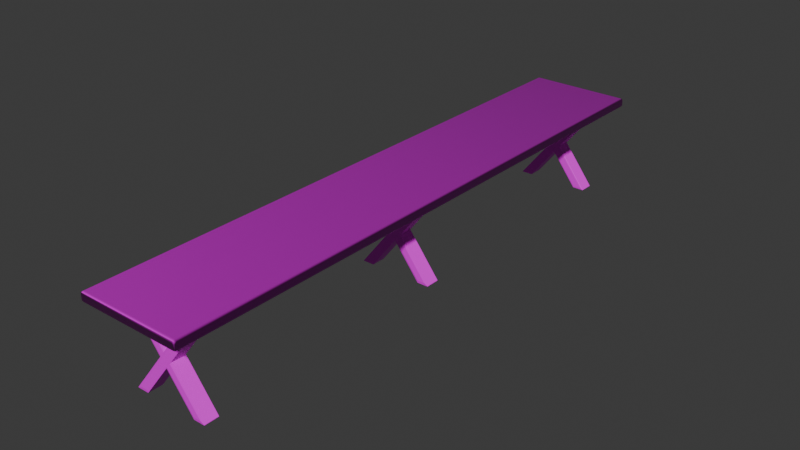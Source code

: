 # Source: Table1.blend  (saved by Blender 4.2.66; exported with 4.5.12 LTS)
import bpy
from mathutils import Matrix  # noqa: F401  (used for matrix-valued properties, if any)

bpy.ops.wm.read_factory_settings(use_empty=True)
scene = bpy.context.scene
scene.name = 'Scene'

# ---- collections
col_table = bpy.data.collections.new('Table'); scene.collection.children.link(col_table)

# ---- images (referenced by path relative to the original .blend; pixels are not part of the script)
import os
ASSET_DIR = os.environ.get("B2B_ASSET_DIR", "")  # directory of the original .blend (textures are referenced by path, not embedded)
HERE = os.path.dirname(os.path.abspath(__file__))  # packed textures are extracted next to this script under _unpacked/

def load_image(name, relpath, width, height, colorspace="sRGB"):
    """Load a texture the original file referenced (path relative to the .blend, or extracted next to this script)."""
    p = next((c for c in (os.path.join(HERE, relpath), os.path.join(ASSET_DIR, relpath)) if relpath and os.path.exists(c)), "")
    if p:
        img = bpy.data.images.load(p, check_existing=True)
        img.name = name
    else:  # same state as the original file: an image datablock whose file is absent (Cycles renders it pink)
        img = bpy.data.images.new(name, width, height)
        img.source = "FILE"
        img.filepath = "//" + (relpath or name)
    img.colorspace_settings.name = colorspace
    return img
img_wood_planks_diff_4k_jpg = load_image('wood_planks_diff_4k.jpg', 'wood_planks_diff_4k.jpg', 1024, 1024, 'sRGB')
img_wood_planks_nor_gl_4k_exr = load_image('wood_planks_nor_gl_4k.exr', 'wood_planks_nor_gl_4k.exr', 1024, 1024, 'Linear Rec.709')
img_plywood_diff_4k_jpg = load_image('plywood_diff_4k.jpg', 'plywood_diff_4k.jpg', 1024, 1024, 'sRGB')

# ---- materials (node trees are filled in below, after node groups)
mat_tabletop = bpy.data.materials.new('TableTop')
mat_stand = bpy.data.materials.new('Stand')
mat_boards = bpy.data.materials.new('Boards')

# ---- node groups
ng_smooth_by_angle = bpy.data.node_groups.new('Smooth by Angle', 'GeometryNodeTree')
_s = ng_smooth_by_angle.interface.new_socket(name='Mesh', in_out='OUTPUT', socket_type='NodeSocketGeometry')
_s = ng_smooth_by_angle.interface.new_socket(name='Mesh', in_out='INPUT', socket_type='NodeSocketGeometry')
_s = ng_smooth_by_angle.interface.new_socket(name='Angle', in_out='INPUT', socket_type='NodeSocketFloat')
_s.subtype = 'ANGLE'
_s.default_value = 0.5236
_s.min_value = 0.0
_s.max_value = 3.142
_s.description = 'Maximum face angle for smooth edges'
_s = ng_smooth_by_angle.interface.new_socket(name='Ignore Sharpness', in_out='INPUT', socket_type='NodeSocketBool')
_s.force_non_field = True
ng_smooth_by_angle.description = 'Set the sharpness of mesh edges based on the angle between the neighboring faces'
ng_smooth_by_angle.is_modifier = True
_N = ng_smooth_by_angle.nodes; _L = ng_smooth_by_angle.links
n0 = _N.new('GeometryNodeSetShadeSmooth'); n0.name = 'Set Shade Smooth'; n0.location = (120, -80)
n0.domain = 'EDGE'
n1 = _N.new('GeometryNodeSetShadeSmooth'); n1.name = 'Set Shade Smooth.001'; n1.location = (300, -80)
n2 = _N.new('NodeGroupOutput'); n2.name = 'Group Output'; n2.location = (480, -80)
n3 = _N.new('GeometryNodeInputMeshEdgeAngle'); n3.name = 'Edge Angle'; n3.location = (-440, -240)
n4 = _N.new('NodeGroupInput'); n4.name = 'Group Input'; n4.location = (-80, -80)
n5 = _N.new('GeometryNodeInputEdgeSmooth'); n5.name = 'Is Edge Smooth'; n5.location = (-260, -120)
n6 = _N.new('GeometryNodeInputShadeSmooth'); n6.name = 'Is Shade Smooth'; n6.location = (-440, -397)
n7 = _N.new('FunctionNodeCompare'); n7.name = 'Compare'; n7.location = (-260, -260)
n7.operation = 'LESS_EQUAL'
n7.inputs[6].default_value = (0.0, 0.0, 0.0, 0.0)
n7.inputs[7].default_value = (0.0, 0.0, 0.0, 0.0)
n8 = _N.new('FunctionNodeBooleanMath'); n8.name = 'Boolean Math.001'; n8.location = (-80, -260)
n9 = _N.new('NodeGroupInput'); n9.name = 'Group Input.001'; n9.location = (-440, -329)
n10 = _N.new('NodeGroupInput'); n10.name = 'Group Input.002'; n10.location = (-259, -189)
n11 = _N.new('FunctionNodeBooleanMath'); n11.name = 'Boolean Math'; n11.location = (-80, -149)
n11.operation = 'OR'
n12 = _N.new('FunctionNodeBooleanMath'); n12.name = 'Boolean Math.002'; n12.location = (-260, -380)
n12.operation = 'OR'
n13 = _N.new('NodeGroupInput'); n13.name = 'Group Input.003'; n13.location = (-440, -460)
_L.new(n3.outputs[0], n7.inputs[0])
_L.new(n1.outputs[0], n2.inputs[0])
_L.new(n9.outputs[1], n7.inputs[1])
_L.new(n7.outputs[0], n8.inputs[0])
_L.new(n4.outputs[0], n0.inputs[0])
_L.new(n0.outputs[0], n1.inputs[0])
_L.new(n8.outputs[0], n0.inputs[2])
_L.new(n10.outputs[2], n11.inputs[1])
_L.new(n5.outputs[0], n11.inputs[0])
_L.new(n11.outputs[0], n0.inputs[1])
_L.new(n13.outputs[2], n12.inputs[1])
_L.new(n6.outputs[0], n12.inputs[0])
_L.new(n12.outputs[0], n8.inputs[1])
n2.is_active_output = True

# ---- material node trees
mat_tabletop.use_nodes = True; mat_tabletop.node_tree.nodes.clear()
_N = mat_tabletop.node_tree.nodes; _L = mat_tabletop.node_tree.links
n0 = _N.new('ShaderNodeBsdfPrincipled'); n0.name = 'Principled BSDF'; n0.location = (10, 300)
n1 = _N.new('ShaderNodeOutputMaterial'); n1.name = 'Material Output'; n1.location = (300, 300)
n2 = _N.new('ShaderNodeTexImage'); n2.name = 'Image Texture'; n2.location = (-613, 215)
n2.hide = True
n2.image = img_wood_planks_diff_4k_jpg
n3 = _N.new('ShaderNodeTexImage'); n3.name = 'Image Texture.001'; n3.location = (-481, 13)
n3.hide = True
n3.image = img_wood_planks_nor_gl_4k_exr
n4 = _N.new('ShaderNodeNormalMap'); n4.name = 'Normal Map'; n4.location = (-183, 111)
_L.new(n0.outputs[0], n1.inputs[0])
_L.new(n2.outputs[0], n0.inputs[0])
_L.new(n3.outputs[0], n4.inputs[1])
_L.new(n4.outputs[0], n0.inputs[5])
n1.is_active_output = True
mat_stand.use_nodes = True; mat_stand.node_tree.nodes.clear()
_N = mat_stand.node_tree.nodes; _L = mat_stand.node_tree.links
n0 = _N.new('ShaderNodeBsdfPrincipled'); n0.name = 'Principled BSDF'; n0.location = (10, 300)
n1 = _N.new('ShaderNodeOutputMaterial'); n1.name = 'Material Output'; n1.location = (300, 300)
n2 = _N.new('ShaderNodeTexImage'); n2.name = 'Image Texture'; n2.location = (-384, 265)
n2.image = img_plywood_diff_4k_jpg
_L.new(n0.outputs[0], n1.inputs[0])
_L.new(n2.outputs[0], n0.inputs[0])
n1.is_active_output = True
mat_boards.use_nodes = True; mat_boards.node_tree.nodes.clear()
_N = mat_boards.node_tree.nodes; _L = mat_boards.node_tree.links
n0 = _N.new('ShaderNodeBsdfPrincipled'); n0.name = 'Principled BSDF'; n0.location = (10, 300)
n1 = _N.new('ShaderNodeOutputMaterial'); n1.name = 'Material Output'; n1.location = (300, 300)
n2 = _N.new('ShaderNodeTexImage'); n2.name = 'Image Texture'; n2.location = (-348, 188)
n2.image = img_wood_planks_diff_4k_jpg
_L.new(n0.outputs[0], n1.inputs[0])
_L.new(n2.outputs[0], n0.inputs[0])
n1.is_active_output = True

# ---- world
world_world = bpy.data.worlds.new('World'); scene.world = world_world
world_world.use_nodes = True; world_world.node_tree.nodes.clear()
_N = world_world.node_tree.nodes; _L = world_world.node_tree.links
n0 = _N.new('ShaderNodeOutputWorld'); n0.name = 'World Output'; n0.location = (300, 300)
n1 = _N.new('ShaderNodeBackground'); n1.name = 'Background'; n1.location = (10, 300)
n1.inputs[0].default_value = (0.05088, 0.05088, 0.05088, 1.0)
_L.new(n1.outputs[0], n0.inputs[0])
n0.is_active_output = True
world_world.color = (0.05088, 0.05088, 0.05088)
world_world.sun_shadow_jitter_overblur = 0.0

# ---- meshes
me_cube_001 = bpy.data.meshes.new('Cube.001')
me_cube_001.from_pydata([(-1.0, -5.703, 0.8246), (-1.0, -5.703, 1.0), (-1.0, 5.703, 0.8246), (-1.0, 5.703, 1.0), (1.0, -5.703, 0.8246), (1.0, -5.703, 1.0), (1.0, 5.703, 0.8246), (1.0, 5.703, 1.0)], [], [(0, 1, 3, 2), (2, 3, 7, 6), (6, 7, 5, 4), (4, 5, 1, 0), (2, 6, 4, 0), (7, 3, 1, 5)])
me_cube_001.polygons.foreach_set('use_smooth', [True] * 6)
_uv = me_cube_001.uv_layers.new(name='UVMap')
_uv.uv.foreach_set('vector', [1.011, 0.4574, 1.011, 0.5036, -1.991, 0.5036, -1.991, 0.4574, 0.3284, 0.7406, 0.2904, 0.7406, 0.2904, 0.3079, 0.3284, 0.3079, 0.9894, 0.536, 0.9894, 0.5822, -2.014, 0.5822, -2.014, 0.536, 0.4901, 0.7512, 0.4517, 0.7512, 0.4517, 0.3136, 0.4901, 0.3136, 2.002, 0.3024, 2.002, 0.7222, -1.022, 0.7222, -1.022, 0.3024, 1.984, 0.3031, 1.984, 0.7465, -1.005, 0.7465, -1.005, 0.3031])
me_cube_001.materials.append(mat_tabletop)
me_cube_001.update()
me_cube_003 = bpy.data.meshes.new('Cube.003')
me_cube_003.from_pydata([(-1.0, -5.063, -0.7898), (-1.0, 3.483, 0.7898), (-1.0, -3.483, -0.7898), (-1.0, 5.063, 0.7898), (1.0, -5.063, -0.7898), (1.0, 3.483, 0.7898), (1.0, -3.483, -0.7898), (1.0, 5.063, 0.7898), (0.9543, 5.063, -0.7898), (0.9543, -3.483, 0.7898), (0.9543, 3.483, -0.7898), (0.9543, -5.063, 0.7898), (-1.046, 5.063, -0.7898), (-1.046, -3.483, 0.7898), (-1.046, 3.483, -0.7898), (-1.046, -5.063, 0.7898)], [], [(0, 1, 3, 2), (2, 3, 7, 6), (6, 7, 5, 4), (4, 5, 1, 0), (2, 6, 4, 0), (7, 3, 1, 5), (8, 9, 11, 10), (10, 11, 15, 14), (14, 15, 13, 12), (12, 13, 9, 8), (10, 14, 12, 8), (15, 11, 9, 13)])
_uv = me_cube_003.uv_layers.new(name='UVMap')
_uv.uv.foreach_set('vector', [0.781, 1.0, 0.781, 0.1516, 0.809, 3.363e-08, 0.809, 0.8484, 0.1952, 0.1542, 0.1952, 0.9884, 0.0, 0.9884, 0.0, 0.1542, 0.809, 0.8484, 0.809, 6.003e-08, 0.837, 0.1516, 0.837, 1.0, 0.3905, 0.0, 0.3905, 0.8342, 0.1952, 0.8342, 0.1952, 0.0, 0.1952, 0.1542, 0.0, 0.1542, 0.0, 0.0, 0.1952, 0.0, 0.3905, 0.9884, 0.1952, 0.9884, 0.1952, 0.8342, 0.3905, 0.8342, 0.837, 1.0, 0.837, 0.1516, 0.8651, 4.879e-08, 0.8651, 0.8484, 0.3905, 0.8342, 0.3905, 3.333e-08, 0.5857, 3.449e-09, 0.5857, 0.8342, 0.8651, 0.8484, 0.8651, 4.487e-08, 0.8931, 0.1516, 0.8931, 1.0, 0.5857, 0.9884, 0.5857, 0.1542, 0.781, 0.1542, 0.781, 0.9884, 0.3905, 0.8342, 0.5857, 0.8342, 0.5857, 0.9884, 0.3905, 0.9884, 0.5857, -4.696e-09, 0.781, 2.477e-08, 0.781, 0.1542, 0.5857, 0.1542])
me_cube_003.materials.append(mat_stand)
me_cube_003.update()
me_cube_004 = bpy.data.meshes.new('Cube.004')
me_cube_004.from_pydata([(-1.0, -5.063, -0.7898), (-1.0, 3.483, 0.7898), (-1.0, -3.483, -0.7898), (-1.0, 5.063, 0.7898), (1.0, -5.063, -0.7898), (1.0, 3.483, 0.7898), (1.0, -3.483, -0.7898), (1.0, 5.063, 0.7898), (0.9543, 5.063, -0.7898), (0.9543, -3.483, 0.7898), (0.9543, 3.483, -0.7898), (0.9543, -5.063, 0.7898), (-1.046, 5.063, -0.7898), (-1.046, -3.483, 0.7898), (-1.046, 3.483, -0.7898), (-1.046, -5.063, 0.7898)], [], [(0, 1, 3, 2), (2, 3, 7, 6), (6, 7, 5, 4), (4, 5, 1, 0), (2, 6, 4, 0), (7, 3, 1, 5), (8, 9, 11, 10), (10, 11, 15, 14), (14, 15, 13, 12), (12, 13, 9, 8), (10, 14, 12, 8), (15, 11, 9, 13)])
_uv = me_cube_004.uv_layers.new(name='UVMap')
_uv.uv.foreach_set('vector', [0.781, 1.0, 0.781, 0.1516, 0.809, 3.363e-08, 0.809, 0.8484, 0.1952, 0.1542, 0.1952, 0.9884, 0.0, 0.9884, 0.0, 0.1542, 0.809, 0.8484, 0.809, 6.003e-08, 0.837, 0.1516, 0.837, 1.0, 0.3905, 0.0, 0.3905, 0.8342, 0.1952, 0.8342, 0.1952, 0.0, 0.1952, 0.1542, 0.0, 0.1542, 0.0, 0.0, 0.1952, 0.0, 0.3905, 0.9884, 0.1952, 0.9884, 0.1952, 0.8342, 0.3905, 0.8342, 0.837, 1.0, 0.837, 0.1516, 0.8651, 4.879e-08, 0.8651, 0.8484, 0.3905, 0.8342, 0.3905, 3.333e-08, 0.5857, 3.449e-09, 0.5857, 0.8342, 0.8651, 0.8484, 0.8651, 4.487e-08, 0.8931, 0.1516, 0.8931, 1.0, 0.5857, 0.9884, 0.5857, 0.1542, 0.781, 0.1542, 0.781, 0.9884, 0.3905, 0.8342, 0.5857, 0.8342, 0.5857, 0.9884, 0.3905, 0.9884, 0.5857, -4.696e-09, 0.781, 2.477e-08, 0.781, 0.1542, 0.5857, 0.1542])
me_cube_004.materials.append(mat_stand)
me_cube_004.update()
me_cube_005 = bpy.data.meshes.new('Cube.005')
me_cube_005.from_pydata([(-1.0, -5.063, -0.7898), (-1.0, 3.483, 0.7898), (-1.0, -3.483, -0.7898), (-1.0, 5.063, 0.7898), (1.0, -5.063, -0.7898), (1.0, 3.483, 0.7898), (1.0, -3.483, -0.7898), (1.0, 5.063, 0.7898), (0.9543, 5.063, -0.7898), (0.9543, -3.483, 0.7898), (0.9543, 3.483, -0.7898), (0.9543, -5.063, 0.7898), (-1.046, 5.063, -0.7898), (-1.046, -3.483, 0.7898), (-1.046, 3.483, -0.7898), (-1.046, -5.063, 0.7898)], [], [(0, 1, 3, 2), (2, 3, 7, 6), (6, 7, 5, 4), (4, 5, 1, 0), (2, 6, 4, 0), (7, 3, 1, 5), (8, 9, 11, 10), (10, 11, 15, 14), (14, 15, 13, 12), (12, 13, 9, 8), (10, 14, 12, 8), (15, 11, 9, 13)])
_uv = me_cube_005.uv_layers.new(name='UVMap')
_uv.uv.foreach_set('vector', [0.781, 1.0, 0.781, 0.1516, 0.809, 3.363e-08, 0.809, 0.8484, 0.1952, 0.1542, 0.1952, 0.9884, 0.0, 0.9884, 0.0, 0.1542, 0.809, 0.8484, 0.809, 6.003e-08, 0.837, 0.1516, 0.837, 1.0, 0.3905, 0.0, 0.3905, 0.8342, 0.1952, 0.8342, 0.1952, 0.0, 0.1952, 0.1542, 0.0, 0.1542, 0.0, 0.0, 0.1952, 0.0, 0.3905, 0.9884, 0.1952, 0.9884, 0.1952, 0.8342, 0.3905, 0.8342, 0.837, 1.0, 0.837, 0.1516, 0.8651, 4.879e-08, 0.8651, 0.8484, 0.3905, 0.8342, 0.3905, 3.333e-08, 0.5857, 3.449e-09, 0.5857, 0.8342, 0.8651, 0.8484, 0.8651, 4.487e-08, 0.8931, 0.1516, 0.8931, 1.0, 0.5857, 0.9884, 0.5857, 0.1542, 0.781, 0.1542, 0.781, 0.9884, 0.3905, 0.8342, 0.5857, 0.8342, 0.5857, 0.9884, 0.3905, 0.9884, 0.5857, -4.696e-09, 0.781, 2.477e-08, 0.781, 0.1542, 0.5857, 0.1542])
me_cube_005.materials.append(mat_stand)
me_cube_005.update()
me_cube_008 = bpy.data.meshes.new('Cube.008')
me_cube_008.from_pydata([(-1.0, -1.0, -1.0), (-1.0, -1.0, 1.0), (-1.0, 1.0, -1.0), (-1.0, 1.0, 1.0), (1.0, -1.0, -1.0), (1.0, -1.0, 1.0), (1.0, 1.0, -1.0), (1.0, 1.0, 1.0)], [], [(0, 1, 3, 2), (2, 3, 7, 6), (6, 7, 5, 4), (4, 5, 1, 0), (2, 6, 4, 0), (7, 3, 1, 5)])
_uv = me_cube_008.uv_layers.new(name='UVMap')
_uv.uv.foreach_set('vector', [0.375, 0.0, 0.625, 0.0, 0.625, 0.25, 0.375, 0.25, 0.375, 0.25, 0.625, 0.25, 0.625, 0.5, 0.375, 0.5, 0.375, 0.5, 0.625, 0.5, 0.625, 0.75, 0.375, 0.75, 0.375, 0.75, 0.625, 0.75, 0.625, 1.0, 0.375, 1.0, 0.125, 0.5, 0.375, 0.5, 0.375, 0.75, 0.125, 0.75, 0.625, 0.5, 0.875, 0.5, 0.875, 0.75, 0.625, 0.75])
me_cube_008.materials.append(mat_boards)
me_cube_008.update()
me_cube_009 = bpy.data.meshes.new('Cube.009')
me_cube_009.from_pydata([(-1.0, -1.0, -1.0), (-1.0, -1.0, 1.0), (-1.0, 1.0, -1.0), (-1.0, 1.0, 1.0), (1.0, -1.0, -1.0), (1.0, -1.0, 1.0), (1.0, 1.0, -1.0), (1.0, 1.0, 1.0)], [], [(0, 1, 3, 2), (2, 3, 7, 6), (6, 7, 5, 4), (4, 5, 1, 0), (2, 6, 4, 0), (7, 3, 1, 5)])
_uv = me_cube_009.uv_layers.new(name='UVMap')
_uv.uv.foreach_set('vector', [0.375, 0.0, 0.625, 0.0, 0.625, 0.25, 0.375, 0.25, 0.375, 0.25, 0.625, 0.25, 0.625, 0.5, 0.375, 0.5, 0.375, 0.5, 0.625, 0.5, 0.625, 0.75, 0.375, 0.75, 0.375, 0.75, 0.625, 0.75, 0.625, 1.0, 0.375, 1.0, 0.125, 0.5, 0.375, 0.5, 0.375, 0.75, 0.125, 0.75, 0.625, 0.5, 0.875, 0.5, 0.875, 0.75, 0.625, 0.75])
me_cube_009.materials.append(mat_boards)
me_cube_009.update()

# ---- objects
ob_tabletop = bpy.data.objects.new('TableTop', me_cube_001)
ob_standright = bpy.data.objects.new('StandRight', me_cube_003)
ob_standleft = bpy.data.objects.new('StandLeft', me_cube_004)
ob_standmiddle = bpy.data.objects.new('StandMiddle', me_cube_005)
ob_board2 = bpy.data.objects.new('Board2', me_cube_008)
ob_board1 = bpy.data.objects.new('Board1', me_cube_009)

# ---- transforms, parenting, visibility, modifiers, constraints
ob_tabletop.location = (0.0, 0.0, 0.75)
_m = ob_tabletop.modifiers.new('Bevel', 'BEVEL')
_m.width = 0.05
_m.width_pct = 0.05
_m.segments = 4
_m = ob_tabletop.modifiers.new('Smooth by Angle', 'NODES')
_m.node_group = ng_smooth_by_angle
_m.use_pin_to_last = True
_m.show_group_selector = False
ob_standright.location = (0.0, 5.0, 0.75)
ob_standright.rotation_euler = (0.0, -0.0, -1.571)
ob_standright.scale = (0.1435, 0.1435, 1.0)
_m = ob_standright.modifiers.new('Bevel', 'BEVEL')
_m.width = 0.05
_m.width_pct = 0.05
_m.segments = 2
ob_standleft.location = (0.0, -5.0, 0.75)
ob_standleft.rotation_euler = (0.0, -0.0, -1.571)
ob_standleft.scale = (0.1435, 0.1435, 1.0)
_m = ob_standleft.modifiers.new('Bevel', 'BEVEL')
_m.width = 0.05
_m.width_pct = 0.05
ob_standmiddle.location = (0.0, 0.0, 0.75)
ob_standmiddle.rotation_euler = (0.0, -0.0, -1.571)
ob_standmiddle.scale = (0.1435, 0.1435, 1.0)
_m = ob_standmiddle.modifiers.new('Bevel', 'BEVEL')
_m.width = 0.05
_m.width_pct = 0.05
ob_board2.location = (-0.6008, 0.0, 1.554)
ob_board2.scale = (0.1766, 5.31, 0.01815)
ob_board1.location = (0.5872, 0.0, 1.554)
ob_board1.scale = (0.1766, 5.3, 0.01815)

# ---- collection membership
col_table.objects.link(ob_tabletop)
col_table.objects.link(ob_standright)
col_table.objects.link(ob_standleft)
col_table.objects.link(ob_standmiddle)
col_table.objects.link(ob_board2)
col_table.objects.link(ob_board1)

# ---- scene / render settings (as saved in the file)
scene.frame_start = 1; scene.frame_end = 250; scene.frame_set(1)
scene.render.engine = 'BLENDER_EEVEE_NEXT'
bpy.context.view_layer.update()

# ---- added for rendering (the .blend has no active camera and no usable light): camera, sun
cam_auto = bpy.data.cameras.new('AutoCamera')
cam_auto.lens = 50.0
cam_auto.sensor_width = 36.0
cam_auto.clip_end = 1000.0
ob_auto_camera = bpy.data.objects.new('AutoCamera', cam_auto)
scene.collection.objects.link(ob_auto_camera)
ob_auto_camera.location = (10.8411, -13.0093, 9.52797)
ob_auto_camera.rotation_euler = (1.09748, -7.21219e-08, 0.694738)
scene.camera = ob_auto_camera
light_auto_sun = bpy.data.lights.new('AutoSun', 'SUN')
light_auto_sun.energy = 3.0
light_auto_sun.angle = 0.0523599
ob_auto_sun = bpy.data.objects.new('AutoSun', light_auto_sun)
scene.collection.objects.link(ob_auto_sun)
ob_auto_sun.rotation_euler = (0.872665, 0.174533, 0.523599)
bpy.context.view_layer.update()
